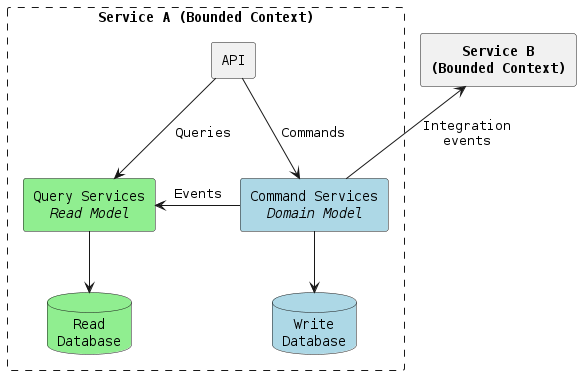

The diagram above was rendered by PlantUML. Its source (embedded in the PNG):
@startuml

scale max 1024 width
scale max 800 height

skinparam defaultFontName Monospaced
skinparam shadowing false
skinparam defaultTextAlignment center
skinparam componentStyle rectangle
skinparam packageStyle rectangle

package "Service A (Bounded Context)" #line.dashed {
  component API
  component "Query Services\n//Read Model//" as query #lightgreen
  component "Command Services\n//Domain Model//" as command #lightblue
  database "Read\nDatabase" as readDB #lightgreen
  database "Write\nDatabase" as writeDB #lightblue
}

component "**Service B**\n**(Bounded Context)**" as sB

API --> query: Queries
API --> command: Commands
command --> writeDB
query --> readDB
command -> query: Events
sB <-- command: Integration\nevents

@enduml